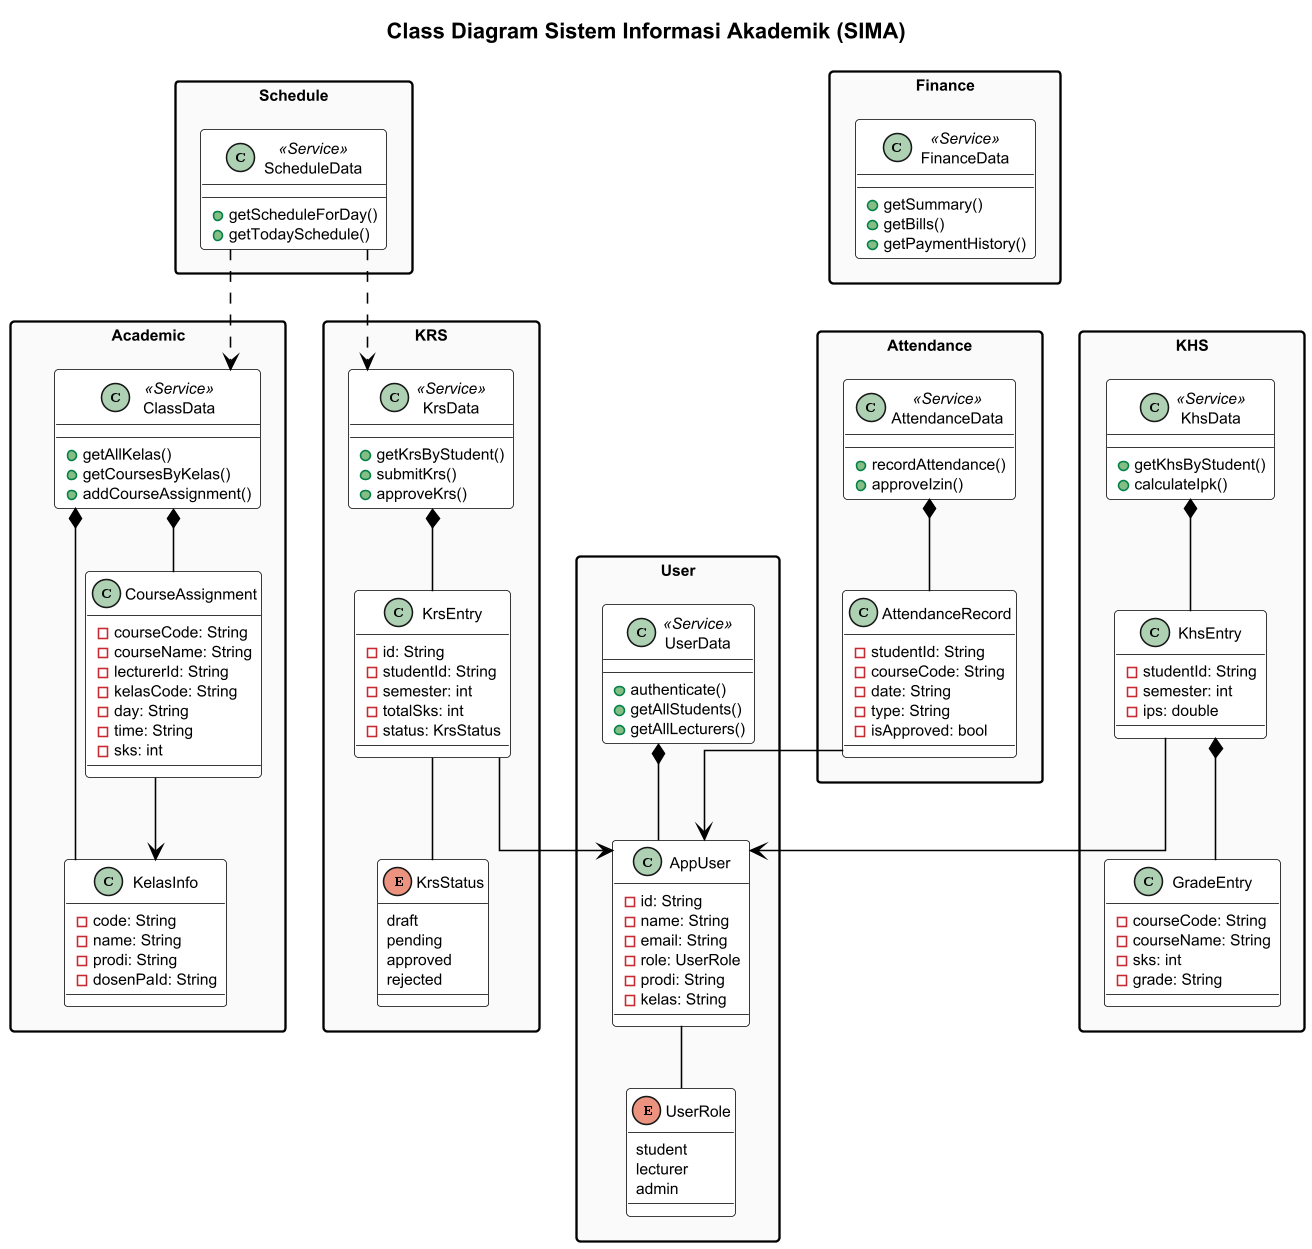

The diagram above was rendered by PlantUML. Its source (embedded in the PNG):
@startuml class_diagram
skinparam backgroundColor White
skinparam ClassBackgroundColor White  
skinparam ClassBorderColor Black
skinparam ArrowColor Black
skinparam ClassFontSize 11
skinparam defaultFontSize 10
skinparam linetype ortho
skinparam nodesep 30
skinparam ranksep 40
skinparam packageStyle rectangle
skinparam packageBorderColor Black
skinparam packageBackgroundColor #FAFAFA
skinparam dpi 150

title Class Diagram Sistem Informasi Akademik (SIMA)

' ===== ROW 1: USER =====
package "User" {
  enum UserRole {
    student
    lecturer
    admin
  }

  class AppUser {
    -id: String
    -name: String
    -email: String
    -role: UserRole
    -prodi: String
    -kelas: String
  }

  class UserData <<Service>> {
    +authenticate()
    +getAllStudents()
    +getAllLecturers()
  }
}

' ===== ROW 2: ACADEMIC =====
package "Academic" {
  class KelasInfo {
    -code: String
    -name: String
    -prodi: String
    -dosenPaId: String
  }

  class CourseAssignment {
    -courseCode: String
    -courseName: String
    -lecturerId: String
    -kelasCode: String
    -day: String
    -time: String
    -sks: int
  }

  class ClassData <<Service>> {
    +getAllKelas()
    +getCoursesByKelas()
    +addCourseAssignment()
  }
}

' ===== ROW 3: LEFT - KRS =====
package "KRS" {
  enum KrsStatus {
    draft
    pending
    approved
    rejected
  }

  class KrsEntry {
    -id: String
    -studentId: String
    -semester: int
    -totalSks: int
    -status: KrsStatus
  }

  class KrsData <<Service>> {
    +getKrsByStudent()
    +submitKrs()
    +approveKrs()
  }
}

' ===== ROW 3: RIGHT - KHS =====
package "KHS" {
  class GradeEntry {
    -courseCode: String
    -courseName: String
    -sks: int
    -grade: String
  }

  class KhsEntry {
    -studentId: String
    -semester: int
    -ips: double
  }

  class KhsData <<Service>> {
    +getKhsByStudent()
    +calculateIpk()
  }
}

' ===== ROW 4: ATTENDANCE & FINANCE =====
package "Attendance" {
  class AttendanceRecord {
    -studentId: String
    -courseCode: String
    -date: String
    -type: String
    -isApproved: bool
  }

  class AttendanceData <<Service>> {
    +recordAttendance()
    +approveIzin()
  }
}

package "Finance" {
  class FinanceData <<Service>> {
    +getSummary()
    +getBills()
    +getPaymentHistory()
  }
}

package "Schedule" {
  class ScheduleData <<Service>> {
    +getScheduleForDay()
    +getTodaySchedule()
  }
}

' ===== RELATIONSHIPS =====
UserData *-- AppUser
AppUser -- UserRole

ClassData *-- KelasInfo
ClassData *-- CourseAssignment
CourseAssignment --> KelasInfo

KrsData *-- KrsEntry
KrsEntry -- KrsStatus
KrsEntry --> AppUser

KhsData *-- KhsEntry
KhsEntry *-- GradeEntry
KhsEntry --> AppUser

AttendanceData *-- AttendanceRecord
AttendanceRecord --> AppUser

ScheduleData ..> ClassData
ScheduleData ..> KrsData

@enduml